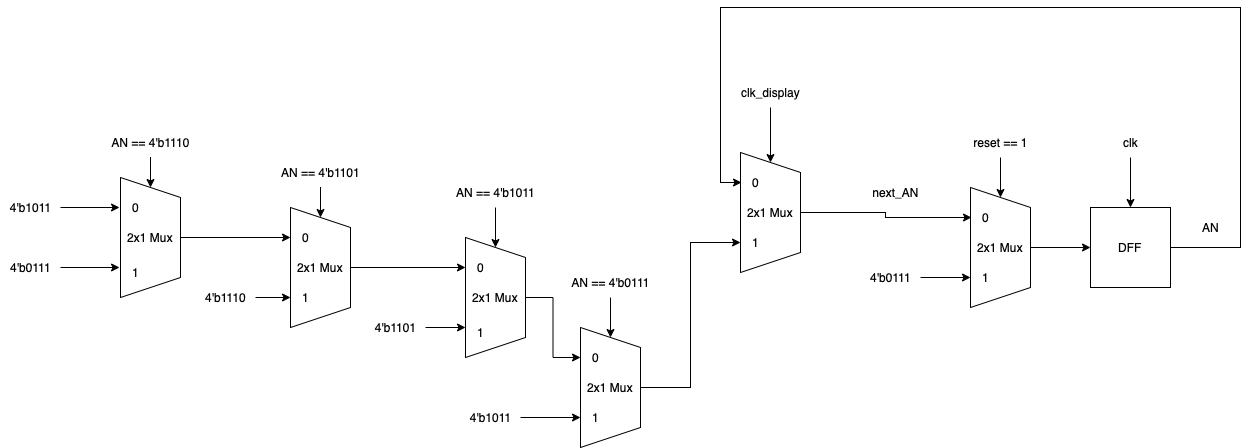

The diagram above was exported from draw.io. Its source (the exported page's mxGraphModel, read from the mxfile embedded in the PNG):
<mxGraphModel dx="2013" dy="645" grid="1" gridSize="10" guides="1" tooltips="1" connect="1" arrows="1" fold="1" page="1" pageScale="1" pageWidth="827" pageHeight="1169" math="0" shadow="0">
  <root>
    <mxCell id="0" />
    <mxCell id="1" parent="0" />
    <mxCell id="aAoEqqj9EWhaDUo25uGt-1" style="edgeStyle=orthogonalEdgeStyle;rounded=0;orthogonalLoop=1;jettySize=auto;html=1;" edge="1" parent="1" source="aAoEqqj9EWhaDUo25uGt-2">
      <mxGeometry relative="1" as="geometry">
        <mxPoint x="650" y="410" as="targetPoint" />
      </mxGeometry>
    </mxCell>
    <mxCell id="aAoEqqj9EWhaDUo25uGt-2" value="2x1 Mux" style="shape=trapezoid;perimeter=trapezoidPerimeter;whiteSpace=wrap;html=1;fixedSize=1;direction=south;" vertex="1" parent="1">
      <mxGeometry x="530" y="350" width="60" height="120" as="geometry" />
    </mxCell>
    <mxCell id="aAoEqqj9EWhaDUo25uGt-3" style="edgeStyle=orthogonalEdgeStyle;rounded=0;orthogonalLoop=1;jettySize=auto;html=1;" edge="1" parent="1" source="aAoEqqj9EWhaDUo25uGt-4" target="aAoEqqj9EWhaDUo25uGt-2">
      <mxGeometry relative="1" as="geometry" />
    </mxCell>
    <mxCell id="aAoEqqj9EWhaDUo25uGt-4" value="reset == 1" style="text;html=1;align=center;verticalAlign=middle;resizable=0;points=[];autosize=1;strokeColor=none;fillColor=none;" vertex="1" parent="1">
      <mxGeometry x="520" y="290" width="80" height="30" as="geometry" />
    </mxCell>
    <mxCell id="aAoEqqj9EWhaDUo25uGt-5" style="edgeStyle=orthogonalEdgeStyle;rounded=0;orthogonalLoop=1;jettySize=auto;html=1;entryX=0.75;entryY=1;entryDx=0;entryDy=0;" edge="1" parent="1" source="aAoEqqj9EWhaDUo25uGt-6" target="aAoEqqj9EWhaDUo25uGt-2">
      <mxGeometry relative="1" as="geometry" />
    </mxCell>
    <mxCell id="aAoEqqj9EWhaDUo25uGt-6" value="4'b0111" style="text;html=1;align=center;verticalAlign=middle;resizable=0;points=[];autosize=1;strokeColor=none;fillColor=none;" vertex="1" parent="1">
      <mxGeometry x="420" y="425" width="60" height="30" as="geometry" />
    </mxCell>
    <mxCell id="aAoEqqj9EWhaDUo25uGt-7" value="next_AN" style="text;html=1;align=center;verticalAlign=middle;resizable=0;points=[];autosize=1;strokeColor=none;fillColor=none;" vertex="1" parent="1">
      <mxGeometry x="420" y="340" width="70" height="30" as="geometry" />
    </mxCell>
    <mxCell id="aAoEqqj9EWhaDUo25uGt-8" style="edgeStyle=orthogonalEdgeStyle;rounded=0;orthogonalLoop=1;jettySize=auto;html=1;entryX=0.033;entryY=0.5;entryDx=0;entryDy=0;entryPerimeter=0;" edge="1" parent="1" source="aAoEqqj9EWhaDUo25uGt-9" target="iYhV2JkDlsMLYcuhKeli-2">
      <mxGeometry relative="1" as="geometry">
        <mxPoint x="800" y="410" as="targetPoint" />
        <Array as="points">
          <mxPoint x="800" y="410" />
          <mxPoint x="800" y="170" />
          <mxPoint x="280" y="170" />
          <mxPoint x="280" y="345" />
        </Array>
      </mxGeometry>
    </mxCell>
    <mxCell id="aAoEqqj9EWhaDUo25uGt-9" value="DFF" style="whiteSpace=wrap;html=1;aspect=fixed;" vertex="1" parent="1">
      <mxGeometry x="650" y="370" width="80" height="80" as="geometry" />
    </mxCell>
    <mxCell id="aAoEqqj9EWhaDUo25uGt-10" style="edgeStyle=orthogonalEdgeStyle;rounded=0;orthogonalLoop=1;jettySize=auto;html=1;entryX=0.5;entryY=0;entryDx=0;entryDy=0;" edge="1" parent="1" source="aAoEqqj9EWhaDUo25uGt-11" target="aAoEqqj9EWhaDUo25uGt-9">
      <mxGeometry relative="1" as="geometry" />
    </mxCell>
    <mxCell id="aAoEqqj9EWhaDUo25uGt-11" value="clk" style="text;html=1;align=center;verticalAlign=middle;resizable=0;points=[];autosize=1;strokeColor=none;fillColor=none;" vertex="1" parent="1">
      <mxGeometry x="670" y="290" width="40" height="30" as="geometry" />
    </mxCell>
    <mxCell id="aAoEqqj9EWhaDUo25uGt-12" value="AN" style="text;html=1;align=center;verticalAlign=middle;resizable=0;points=[];autosize=1;strokeColor=none;fillColor=none;" vertex="1" parent="1">
      <mxGeometry x="750" y="375" width="40" height="30" as="geometry" />
    </mxCell>
    <mxCell id="iYhV2JkDlsMLYcuhKeli-7" style="edgeStyle=orthogonalEdgeStyle;rounded=0;orthogonalLoop=1;jettySize=auto;html=1;entryX=0;entryY=0.5;entryDx=0;entryDy=0;entryPerimeter=0;" edge="1" parent="1" source="aAoEqqj9EWhaDUo25uGt-14" target="iYhV2JkDlsMLYcuhKeli-3">
      <mxGeometry relative="1" as="geometry" />
    </mxCell>
    <mxCell id="aAoEqqj9EWhaDUo25uGt-14" value="2x1 Mux" style="shape=trapezoid;perimeter=trapezoidPerimeter;whiteSpace=wrap;html=1;fixedSize=1;direction=south;" vertex="1" parent="1">
      <mxGeometry x="140" y="490" width="60" height="120" as="geometry" />
    </mxCell>
    <mxCell id="aAoEqqj9EWhaDUo25uGt-15" style="edgeStyle=orthogonalEdgeStyle;rounded=0;orthogonalLoop=1;jettySize=auto;html=1;entryX=0;entryY=0.5;entryDx=0;entryDy=0;" edge="1" parent="1" source="aAoEqqj9EWhaDUo25uGt-16" target="aAoEqqj9EWhaDUo25uGt-14">
      <mxGeometry relative="1" as="geometry" />
    </mxCell>
    <mxCell id="aAoEqqj9EWhaDUo25uGt-16" value="AN == 4'b0111" style="text;html=1;align=center;verticalAlign=middle;resizable=0;points=[];autosize=1;strokeColor=none;fillColor=none;" vertex="1" parent="1">
      <mxGeometry x="120" y="430" width="100" height="30" as="geometry" />
    </mxCell>
    <mxCell id="aAoEqqj9EWhaDUo25uGt-17" value="0" style="text;html=1;align=center;verticalAlign=middle;resizable=0;points=[];autosize=1;strokeColor=none;fillColor=none;" vertex="1" parent="1">
      <mxGeometry x="530" y="365" width="30" height="30" as="geometry" />
    </mxCell>
    <mxCell id="aAoEqqj9EWhaDUo25uGt-18" value="1" style="text;html=1;align=center;verticalAlign=middle;resizable=0;points=[];autosize=1;strokeColor=none;fillColor=none;" vertex="1" parent="1">
      <mxGeometry x="530" y="425" width="30" height="30" as="geometry" />
    </mxCell>
    <mxCell id="aAoEqqj9EWhaDUo25uGt-19" style="edgeStyle=orthogonalEdgeStyle;rounded=0;orthogonalLoop=1;jettySize=auto;html=1;entryX=0.25;entryY=1;entryDx=0;entryDy=0;exitX=0.5;exitY=0;exitDx=0;exitDy=0;" edge="1" parent="1" source="aAoEqqj9EWhaDUo25uGt-30" target="aAoEqqj9EWhaDUo25uGt-14">
      <mxGeometry relative="1" as="geometry">
        <mxPoint x="95" y="520" as="sourcePoint" />
      </mxGeometry>
    </mxCell>
    <mxCell id="aAoEqqj9EWhaDUo25uGt-20" value="0" style="text;html=1;align=center;verticalAlign=middle;resizable=0;points=[];autosize=1;strokeColor=none;fillColor=none;" vertex="1" parent="1">
      <mxGeometry x="140" y="505" width="30" height="30" as="geometry" />
    </mxCell>
    <mxCell id="aAoEqqj9EWhaDUo25uGt-21" value="1" style="text;html=1;align=center;verticalAlign=middle;resizable=0;points=[];autosize=1;strokeColor=none;fillColor=none;" vertex="1" parent="1">
      <mxGeometry x="140" y="565" width="30" height="30" as="geometry" />
    </mxCell>
    <mxCell id="aAoEqqj9EWhaDUo25uGt-30" value="2x1 Mux" style="shape=trapezoid;perimeter=trapezoidPerimeter;whiteSpace=wrap;html=1;fixedSize=1;direction=south;" vertex="1" parent="1">
      <mxGeometry x="25" y="400" width="60" height="120" as="geometry" />
    </mxCell>
    <mxCell id="aAoEqqj9EWhaDUo25uGt-31" style="edgeStyle=orthogonalEdgeStyle;rounded=0;orthogonalLoop=1;jettySize=auto;html=1;" edge="1" parent="1" source="aAoEqqj9EWhaDUo25uGt-32" target="aAoEqqj9EWhaDUo25uGt-30">
      <mxGeometry relative="1" as="geometry" />
    </mxCell>
    <mxCell id="aAoEqqj9EWhaDUo25uGt-32" value="AN == 4'b1011" style="text;html=1;align=center;verticalAlign=middle;resizable=0;points=[];autosize=1;strokeColor=none;fillColor=none;" vertex="1" parent="1">
      <mxGeometry x="5" y="340" width="100" height="30" as="geometry" />
    </mxCell>
    <mxCell id="aAoEqqj9EWhaDUo25uGt-33" style="edgeStyle=orthogonalEdgeStyle;rounded=0;orthogonalLoop=1;jettySize=auto;html=1;entryX=0.75;entryY=1;entryDx=0;entryDy=0;" edge="1" parent="1" source="aAoEqqj9EWhaDUo25uGt-34" target="aAoEqqj9EWhaDUo25uGt-30">
      <mxGeometry relative="1" as="geometry" />
    </mxCell>
    <mxCell id="aAoEqqj9EWhaDUo25uGt-34" value="4'b1101" style="text;html=1;align=center;verticalAlign=middle;resizable=0;points=[];autosize=1;strokeColor=none;fillColor=none;" vertex="1" parent="1">
      <mxGeometry x="-75" y="475" width="60" height="30" as="geometry" />
    </mxCell>
    <mxCell id="aAoEqqj9EWhaDUo25uGt-35" style="edgeStyle=orthogonalEdgeStyle;rounded=0;orthogonalLoop=1;jettySize=auto;html=1;entryX=0.25;entryY=1;entryDx=0;entryDy=0;" edge="1" parent="1" source="aAoEqqj9EWhaDUo25uGt-36" target="aAoEqqj9EWhaDUo25uGt-30">
      <mxGeometry relative="1" as="geometry" />
    </mxCell>
    <mxCell id="aAoEqqj9EWhaDUo25uGt-36" value="2x1 Mux" style="shape=trapezoid;perimeter=trapezoidPerimeter;whiteSpace=wrap;html=1;fixedSize=1;direction=south;" vertex="1" parent="1">
      <mxGeometry x="-150" y="370" width="60" height="120" as="geometry" />
    </mxCell>
    <mxCell id="aAoEqqj9EWhaDUo25uGt-37" style="edgeStyle=orthogonalEdgeStyle;rounded=0;orthogonalLoop=1;jettySize=auto;html=1;entryX=0;entryY=0.5;entryDx=0;entryDy=0;" edge="1" parent="1" source="aAoEqqj9EWhaDUo25uGt-38" target="aAoEqqj9EWhaDUo25uGt-36">
      <mxGeometry relative="1" as="geometry" />
    </mxCell>
    <mxCell id="aAoEqqj9EWhaDUo25uGt-38" value="AN == 4'b1101" style="text;html=1;align=center;verticalAlign=middle;resizable=0;points=[];autosize=1;strokeColor=none;fillColor=none;" vertex="1" parent="1">
      <mxGeometry x="-170" y="320" width="100" height="30" as="geometry" />
    </mxCell>
    <mxCell id="aAoEqqj9EWhaDUo25uGt-39" style="edgeStyle=orthogonalEdgeStyle;rounded=0;orthogonalLoop=1;jettySize=auto;html=1;entryX=0.75;entryY=1;entryDx=0;entryDy=0;" edge="1" parent="1" source="aAoEqqj9EWhaDUo25uGt-40" target="aAoEqqj9EWhaDUo25uGt-36">
      <mxGeometry relative="1" as="geometry" />
    </mxCell>
    <mxCell id="aAoEqqj9EWhaDUo25uGt-40" value="4'b1110" style="text;html=1;align=center;verticalAlign=middle;resizable=0;points=[];autosize=1;strokeColor=none;fillColor=none;" vertex="1" parent="1">
      <mxGeometry x="-245" y="445" width="60" height="30" as="geometry" />
    </mxCell>
    <mxCell id="aAoEqqj9EWhaDUo25uGt-41" style="edgeStyle=orthogonalEdgeStyle;rounded=0;orthogonalLoop=1;jettySize=auto;html=1;entryX=0.25;entryY=1;entryDx=0;entryDy=0;" edge="1" parent="1" source="aAoEqqj9EWhaDUo25uGt-42" target="aAoEqqj9EWhaDUo25uGt-36">
      <mxGeometry relative="1" as="geometry" />
    </mxCell>
    <mxCell id="aAoEqqj9EWhaDUo25uGt-42" value="2x1 Mux" style="shape=trapezoid;perimeter=trapezoidPerimeter;whiteSpace=wrap;html=1;fixedSize=1;direction=south;" vertex="1" parent="1">
      <mxGeometry x="-320" y="340" width="60" height="120" as="geometry" />
    </mxCell>
    <mxCell id="aAoEqqj9EWhaDUo25uGt-43" style="edgeStyle=orthogonalEdgeStyle;rounded=0;orthogonalLoop=1;jettySize=auto;html=1;entryX=0;entryY=0.5;entryDx=0;entryDy=0;" edge="1" parent="1" source="aAoEqqj9EWhaDUo25uGt-44" target="aAoEqqj9EWhaDUo25uGt-42">
      <mxGeometry relative="1" as="geometry" />
    </mxCell>
    <mxCell id="aAoEqqj9EWhaDUo25uGt-44" value="AN == 4'b1110" style="text;html=1;align=center;verticalAlign=middle;resizable=0;points=[];autosize=1;strokeColor=none;fillColor=none;" vertex="1" parent="1">
      <mxGeometry x="-340" y="290" width="100" height="30" as="geometry" />
    </mxCell>
    <mxCell id="aAoEqqj9EWhaDUo25uGt-55" value="0" style="text;html=1;align=center;verticalAlign=middle;resizable=0;points=[];autosize=1;strokeColor=none;fillColor=none;" vertex="1" parent="1">
      <mxGeometry x="25" y="415" width="30" height="30" as="geometry" />
    </mxCell>
    <mxCell id="aAoEqqj9EWhaDUo25uGt-56" value="1" style="text;html=1;align=center;verticalAlign=middle;resizable=0;points=[];autosize=1;strokeColor=none;fillColor=none;" vertex="1" parent="1">
      <mxGeometry x="25" y="480" width="30" height="30" as="geometry" />
    </mxCell>
    <mxCell id="aAoEqqj9EWhaDUo25uGt-58" value="0" style="text;html=1;align=center;verticalAlign=middle;resizable=0;points=[];autosize=1;strokeColor=none;fillColor=none;" vertex="1" parent="1">
      <mxGeometry x="-150" y="385" width="30" height="30" as="geometry" />
    </mxCell>
    <mxCell id="aAoEqqj9EWhaDUo25uGt-59" value="0" style="text;html=1;align=center;verticalAlign=middle;resizable=0;points=[];autosize=1;strokeColor=none;fillColor=none;" vertex="1" parent="1">
      <mxGeometry x="-320" y="355" width="30" height="30" as="geometry" />
    </mxCell>
    <mxCell id="aAoEqqj9EWhaDUo25uGt-62" value="1" style="text;html=1;align=center;verticalAlign=middle;resizable=0;points=[];autosize=1;strokeColor=none;fillColor=none;" vertex="1" parent="1">
      <mxGeometry x="-150" y="445" width="30" height="30" as="geometry" />
    </mxCell>
    <mxCell id="aAoEqqj9EWhaDUo25uGt-63" value="1" style="text;html=1;align=center;verticalAlign=middle;resizable=0;points=[];autosize=1;strokeColor=none;fillColor=none;" vertex="1" parent="1">
      <mxGeometry x="-320" y="420" width="30" height="30" as="geometry" />
    </mxCell>
    <mxCell id="aAoEqqj9EWhaDUo25uGt-66" style="edgeStyle=orthogonalEdgeStyle;rounded=0;orthogonalLoop=1;jettySize=auto;html=1;" edge="1" parent="1" source="aAoEqqj9EWhaDUo25uGt-65" target="aAoEqqj9EWhaDUo25uGt-21">
      <mxGeometry relative="1" as="geometry" />
    </mxCell>
    <mxCell id="aAoEqqj9EWhaDUo25uGt-65" value="4'b1011" style="text;html=1;align=center;verticalAlign=middle;resizable=0;points=[];autosize=1;strokeColor=none;fillColor=none;" vertex="1" parent="1">
      <mxGeometry x="20" y="565" width="60" height="30" as="geometry" />
    </mxCell>
    <mxCell id="aAoEqqj9EWhaDUo25uGt-68" style="edgeStyle=orthogonalEdgeStyle;rounded=0;orthogonalLoop=1;jettySize=auto;html=1;entryX=-0.033;entryY=0.5;entryDx=0;entryDy=0;entryPerimeter=0;" edge="1" parent="1" source="aAoEqqj9EWhaDUo25uGt-67" target="aAoEqqj9EWhaDUo25uGt-59">
      <mxGeometry relative="1" as="geometry" />
    </mxCell>
    <mxCell id="aAoEqqj9EWhaDUo25uGt-67" value="4'b1011" style="text;html=1;align=center;verticalAlign=middle;resizable=0;points=[];autosize=1;strokeColor=none;fillColor=none;" vertex="1" parent="1">
      <mxGeometry x="-440" y="355" width="60" height="30" as="geometry" />
    </mxCell>
    <mxCell id="aAoEqqj9EWhaDUo25uGt-70" style="edgeStyle=orthogonalEdgeStyle;rounded=0;orthogonalLoop=1;jettySize=auto;html=1;entryX=-0.033;entryY=0.333;entryDx=0;entryDy=0;entryPerimeter=0;" edge="1" parent="1" source="aAoEqqj9EWhaDUo25uGt-69" target="aAoEqqj9EWhaDUo25uGt-63">
      <mxGeometry relative="1" as="geometry" />
    </mxCell>
    <mxCell id="aAoEqqj9EWhaDUo25uGt-69" value="4'b0111" style="text;html=1;align=center;verticalAlign=middle;resizable=0;points=[];autosize=1;strokeColor=none;fillColor=none;" vertex="1" parent="1">
      <mxGeometry x="-440" y="415" width="60" height="30" as="geometry" />
    </mxCell>
    <mxCell id="iYhV2JkDlsMLYcuhKeli-6" style="edgeStyle=orthogonalEdgeStyle;rounded=0;orthogonalLoop=1;jettySize=auto;html=1;entryX=0.033;entryY=0.5;entryDx=0;entryDy=0;entryPerimeter=0;" edge="1" parent="1" source="iYhV2JkDlsMLYcuhKeli-1" target="aAoEqqj9EWhaDUo25uGt-17">
      <mxGeometry relative="1" as="geometry">
        <mxPoint x="510" y="380" as="targetPoint" />
      </mxGeometry>
    </mxCell>
    <mxCell id="iYhV2JkDlsMLYcuhKeli-1" value="2x1 Mux" style="shape=trapezoid;perimeter=trapezoidPerimeter;whiteSpace=wrap;html=1;fixedSize=1;direction=south;" vertex="1" parent="1">
      <mxGeometry x="300" y="315" width="60" height="120" as="geometry" />
    </mxCell>
    <mxCell id="iYhV2JkDlsMLYcuhKeli-2" value="0" style="text;html=1;align=center;verticalAlign=middle;resizable=0;points=[];autosize=1;strokeColor=none;fillColor=none;" vertex="1" parent="1">
      <mxGeometry x="300" y="330" width="30" height="30" as="geometry" />
    </mxCell>
    <mxCell id="iYhV2JkDlsMLYcuhKeli-3" value="1" style="text;html=1;align=center;verticalAlign=middle;resizable=0;points=[];autosize=1;strokeColor=none;fillColor=none;" vertex="1" parent="1">
      <mxGeometry x="300" y="390" width="30" height="30" as="geometry" />
    </mxCell>
    <mxCell id="iYhV2JkDlsMLYcuhKeli-5" style="edgeStyle=orthogonalEdgeStyle;rounded=0;orthogonalLoop=1;jettySize=auto;html=1;entryX=0;entryY=0.5;entryDx=0;entryDy=0;" edge="1" parent="1" source="iYhV2JkDlsMLYcuhKeli-4" target="iYhV2JkDlsMLYcuhKeli-1">
      <mxGeometry relative="1" as="geometry" />
    </mxCell>
    <mxCell id="iYhV2JkDlsMLYcuhKeli-4" value="clk_display" style="text;html=1;align=center;verticalAlign=middle;resizable=0;points=[];autosize=1;strokeColor=none;fillColor=none;" vertex="1" parent="1">
      <mxGeometry x="290" y="240" width="80" height="30" as="geometry" />
    </mxCell>
  </root>
</mxGraphModel>